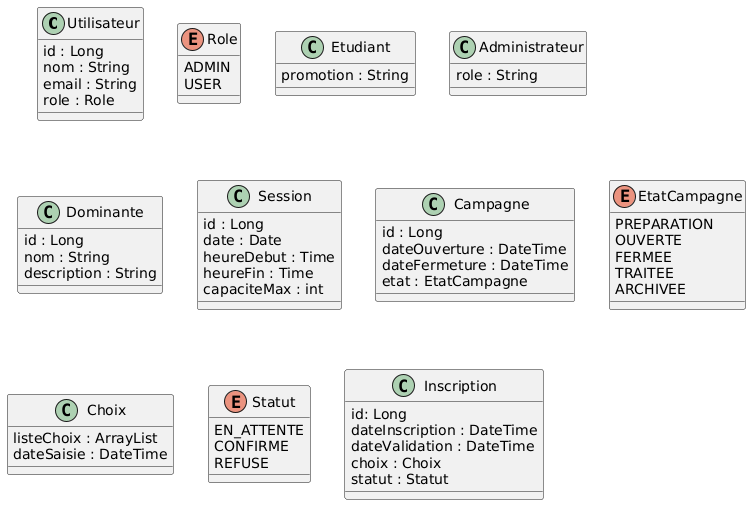

The diagram above was rendered by PlantUML. Its source (embedded in the PNG):
@startuml
class Utilisateur {
  id : Long
  nom : String
  email : String
  role : Role
}

enum Role {
  ADMIN
  USER
}

class Etudiant {
  promotion : String
}

class Administrateur {
  role : String
}

class Dominante {
  id : Long
  nom : String
  description : String
}

class Session {
  id : Long
  date : Date
  heureDebut : Time
  heureFin : Time
  capaciteMax : int
}

class Campagne {
  id : Long
  dateOuverture : DateTime
  dateFermeture : DateTime
  etat : EtatCampagne
}

enum EtatCampagne {
  PREPARATION
  OUVERTE
  FERMEE
  TRAITEE
  ARCHIVEE
}


class Choix {
  listeChoix : ArrayList
  dateSaisie : DateTime
}

enum Statut {
  EN_ATTENTE
  CONFIRME
  REFUSE
}

class Inscription {
  id: Long
  dateInscription : DateTime
  dateValidation : DateTime
  choix : Choix
  statut : Statut
}
@enduml